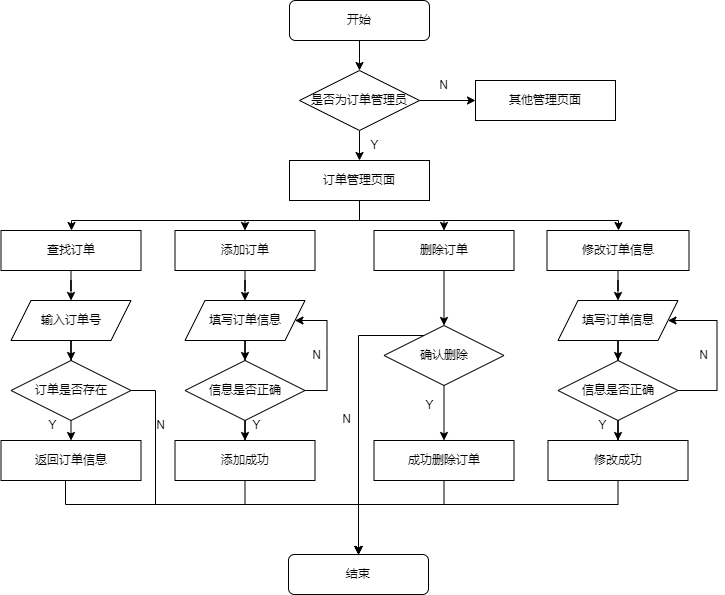

The diagram above was exported from draw.io. Its source (the exported page's mxGraphModel, read from the mxfile embedded in the PNG):
<mxGraphModel dx="1221" dy="717" grid="1" gridSize="10" guides="1" tooltips="1" connect="1" arrows="1" fold="1" page="1" pageScale="1" pageWidth="827" pageHeight="1169" math="0" shadow="0">
  <root>
    <mxCell id="0" />
    <mxCell id="1" parent="0" />
    <mxCell id="YKZdfFz82xglktuSUddi-1" style="edgeStyle=orthogonalEdgeStyle;rounded=0;orthogonalLoop=1;jettySize=auto;html=1;fontSize=12;" edge="1" parent="1" source="YKZdfFz82xglktuSUddi-2" target="YKZdfFz82xglktuSUddi-5">
      <mxGeometry relative="1" as="geometry" />
    </mxCell>
    <mxCell id="YKZdfFz82xglktuSUddi-2" value="&lt;font style=&quot;font-size: 12px;&quot;&gt;开始&lt;/font&gt;" style="rounded=1;whiteSpace=wrap;html=1;fontSize=12;" vertex="1" parent="1">
      <mxGeometry x="344" y="10" width="140" height="40" as="geometry" />
    </mxCell>
    <mxCell id="YKZdfFz82xglktuSUddi-3" style="edgeStyle=orthogonalEdgeStyle;rounded=0;orthogonalLoop=1;jettySize=auto;html=1;entryX=0;entryY=0.5;entryDx=0;entryDy=0;fontSize=12;" edge="1" parent="1" source="YKZdfFz82xglktuSUddi-5" target="YKZdfFz82xglktuSUddi-6">
      <mxGeometry relative="1" as="geometry" />
    </mxCell>
    <mxCell id="YKZdfFz82xglktuSUddi-4" style="edgeStyle=orthogonalEdgeStyle;rounded=0;orthogonalLoop=1;jettySize=auto;html=1;fontSize=12;" edge="1" parent="1" source="YKZdfFz82xglktuSUddi-5" target="YKZdfFz82xglktuSUddi-14">
      <mxGeometry relative="1" as="geometry" />
    </mxCell>
    <mxCell id="YKZdfFz82xglktuSUddi-5" value="&lt;font style=&quot;font-size: 12px;&quot;&gt;是否为订单管理员&lt;/font&gt;" style="rhombus;whiteSpace=wrap;html=1;aspect=fixed;fontSize=12;" vertex="1" parent="1">
      <mxGeometry x="354" y="80" width="120" height="60" as="geometry" />
    </mxCell>
    <mxCell id="YKZdfFz82xglktuSUddi-6" value="&lt;font style=&quot;font-size: 12px;&quot;&gt;其他管理页面&lt;/font&gt;" style="rounded=1;whiteSpace=wrap;html=1;fontSize=12;arcSize=0;" vertex="1" parent="1">
      <mxGeometry x="530" y="90" width="140" height="40" as="geometry" />
    </mxCell>
    <mxCell id="YKZdfFz82xglktuSUddi-7" value="N" style="text;html=1;align=center;verticalAlign=middle;resizable=0;points=[];autosize=1;strokeColor=none;fillColor=none;fontSize=12;" vertex="1" parent="1">
      <mxGeometry x="483" y="80" width="30" height="30" as="geometry" />
    </mxCell>
    <mxCell id="YKZdfFz82xglktuSUddi-8" value="Y" style="text;html=1;align=center;verticalAlign=middle;resizable=0;points=[];autosize=1;strokeColor=none;fillColor=none;fontSize=12;" vertex="1" parent="1">
      <mxGeometry x="414" y="140" width="30" height="30" as="geometry" />
    </mxCell>
    <mxCell id="YKZdfFz82xglktuSUddi-69" style="edgeStyle=orthogonalEdgeStyle;rounded=0;orthogonalLoop=1;jettySize=auto;html=1;" edge="1" parent="1" source="YKZdfFz82xglktuSUddi-14" target="YKZdfFz82xglktuSUddi-22">
      <mxGeometry relative="1" as="geometry">
        <Array as="points">
          <mxPoint x="414" y="230" />
          <mxPoint x="126" y="230" />
        </Array>
      </mxGeometry>
    </mxCell>
    <mxCell id="YKZdfFz82xglktuSUddi-70" style="edgeStyle=orthogonalEdgeStyle;rounded=0;orthogonalLoop=1;jettySize=auto;html=1;entryX=0.5;entryY=0;entryDx=0;entryDy=0;" edge="1" parent="1" source="YKZdfFz82xglktuSUddi-14" target="YKZdfFz82xglktuSUddi-16">
      <mxGeometry relative="1" as="geometry">
        <Array as="points">
          <mxPoint x="414" y="230" />
          <mxPoint x="300" y="230" />
        </Array>
      </mxGeometry>
    </mxCell>
    <mxCell id="YKZdfFz82xglktuSUddi-71" style="edgeStyle=orthogonalEdgeStyle;rounded=0;orthogonalLoop=1;jettySize=auto;html=1;" edge="1" parent="1" source="YKZdfFz82xglktuSUddi-14" target="YKZdfFz82xglktuSUddi-18">
      <mxGeometry relative="1" as="geometry" />
    </mxCell>
    <mxCell id="YKZdfFz82xglktuSUddi-72" style="edgeStyle=orthogonalEdgeStyle;rounded=0;orthogonalLoop=1;jettySize=auto;html=1;" edge="1" parent="1" source="YKZdfFz82xglktuSUddi-14" target="YKZdfFz82xglktuSUddi-20">
      <mxGeometry relative="1" as="geometry">
        <Array as="points">
          <mxPoint x="414" y="230" />
          <mxPoint x="673" y="230" />
        </Array>
      </mxGeometry>
    </mxCell>
    <mxCell id="YKZdfFz82xglktuSUddi-14" value="&lt;font style=&quot;font-size: 12px;&quot;&gt;订单管理页面&lt;/font&gt;" style="rounded=1;whiteSpace=wrap;html=1;fontSize=12;arcSize=0;" vertex="1" parent="1">
      <mxGeometry x="344" y="170" width="140" height="40" as="geometry" />
    </mxCell>
    <mxCell id="YKZdfFz82xglktuSUddi-15" style="edgeStyle=orthogonalEdgeStyle;rounded=0;orthogonalLoop=1;jettySize=auto;html=1;entryX=0.5;entryY=0;entryDx=0;entryDy=0;fontSize=12;" edge="1" parent="1" source="YKZdfFz82xglktuSUddi-16" target="YKZdfFz82xglktuSUddi-30">
      <mxGeometry relative="1" as="geometry" />
    </mxCell>
    <mxCell id="YKZdfFz82xglktuSUddi-16" value="&lt;font style=&quot;font-size: 12px;&quot;&gt;&lt;font style=&quot;font-size: 12px;&quot;&gt;添加&lt;/font&gt;&lt;/font&gt;订单" style="rounded=1;whiteSpace=wrap;html=1;fontSize=12;arcSize=0;" vertex="1" parent="1">
      <mxGeometry x="229.5" y="240" width="140" height="40" as="geometry" />
    </mxCell>
    <mxCell id="YKZdfFz82xglktuSUddi-17" style="edgeStyle=orthogonalEdgeStyle;rounded=0;orthogonalLoop=1;jettySize=auto;html=1;fontSize=12;" edge="1" parent="1" source="YKZdfFz82xglktuSUddi-18" target="YKZdfFz82xglktuSUddi-46">
      <mxGeometry relative="1" as="geometry" />
    </mxCell>
    <mxCell id="YKZdfFz82xglktuSUddi-18" value="&lt;font style=&quot;font-size: 12px;&quot;&gt;&lt;font style=&quot;font-size: 12px;&quot;&gt;&lt;font style=&quot;font-size: 12px;&quot;&gt;删除&lt;/font&gt;&lt;/font&gt;&lt;/font&gt;订单" style="rounded=1;whiteSpace=wrap;html=1;fontSize=12;arcSize=0;" vertex="1" parent="1">
      <mxGeometry x="428.5" y="240" width="140" height="40" as="geometry" />
    </mxCell>
    <mxCell id="YKZdfFz82xglktuSUddi-19" style="edgeStyle=orthogonalEdgeStyle;rounded=0;orthogonalLoop=1;jettySize=auto;html=1;fontSize=12;" edge="1" parent="1" source="YKZdfFz82xglktuSUddi-20" target="YKZdfFz82xglktuSUddi-50">
      <mxGeometry relative="1" as="geometry" />
    </mxCell>
    <mxCell id="YKZdfFz82xglktuSUddi-20" value="&lt;font style=&quot;font-size: 12px;&quot;&gt;修改订单信息&lt;/font&gt;" style="rounded=1;whiteSpace=wrap;html=1;fontSize=12;arcSize=0;" vertex="1" parent="1">
      <mxGeometry x="601.5" y="240" width="142" height="40" as="geometry" />
    </mxCell>
    <mxCell id="YKZdfFz82xglktuSUddi-21" style="edgeStyle=orthogonalEdgeStyle;rounded=0;orthogonalLoop=1;jettySize=auto;html=1;fontSize=12;" edge="1" parent="1" source="YKZdfFz82xglktuSUddi-22" target="YKZdfFz82xglktuSUddi-24">
      <mxGeometry relative="1" as="geometry" />
    </mxCell>
    <mxCell id="YKZdfFz82xglktuSUddi-22" value="&lt;font style=&quot;font-size: 12px;&quot;&gt;&lt;font style=&quot;font-size: 12px;&quot;&gt;查找&lt;/font&gt;&lt;/font&gt;订单" style="rounded=1;whiteSpace=wrap;html=1;fontSize=12;arcSize=0;" vertex="1" parent="1">
      <mxGeometry x="55.5" y="240" width="140" height="40" as="geometry" />
    </mxCell>
    <mxCell id="YKZdfFz82xglktuSUddi-23" style="edgeStyle=orthogonalEdgeStyle;rounded=0;orthogonalLoop=1;jettySize=auto;html=1;entryX=0.5;entryY=0;entryDx=0;entryDy=0;entryPerimeter=0;fontSize=12;" edge="1" parent="1" source="YKZdfFz82xglktuSUddi-24">
      <mxGeometry relative="1" as="geometry">
        <mxPoint x="125.5" y="370" as="targetPoint" />
      </mxGeometry>
    </mxCell>
    <mxCell id="YKZdfFz82xglktuSUddi-24" value="输入订单号" style="shape=parallelogram;perimeter=parallelogramPerimeter;whiteSpace=wrap;html=1;fixedSize=1;fontSize=12;" vertex="1" parent="1">
      <mxGeometry x="65.5" y="310" width="120" height="40" as="geometry" />
    </mxCell>
    <mxCell id="YKZdfFz82xglktuSUddi-25" style="edgeStyle=orthogonalEdgeStyle;rounded=0;orthogonalLoop=1;jettySize=auto;html=1;entryX=0.5;entryY=0;entryDx=0;entryDy=0;fontSize=12;" edge="1" parent="1" source="YKZdfFz82xglktuSUddi-26" target="YKZdfFz82xglktuSUddi-28">
      <mxGeometry relative="1" as="geometry">
        <Array as="points">
          <mxPoint x="120" y="514" />
          <mxPoint x="413" y="514" />
        </Array>
      </mxGeometry>
    </mxCell>
    <mxCell id="YKZdfFz82xglktuSUddi-26" value="&lt;font style=&quot;font-size: 12px;&quot;&gt;返回&lt;/font&gt;订单信息" style="rounded=1;whiteSpace=wrap;html=1;fontSize=12;arcSize=0;" vertex="1" parent="1">
      <mxGeometry x="55.5" y="450" width="140" height="40" as="geometry" />
    </mxCell>
    <mxCell id="YKZdfFz82xglktuSUddi-27" style="edgeStyle=orthogonalEdgeStyle;rounded=0;orthogonalLoop=1;jettySize=auto;html=1;entryX=0.5;entryY=0;entryDx=0;entryDy=0;fontSize=12;" edge="1" parent="1" target="YKZdfFz82xglktuSUddi-26">
      <mxGeometry relative="1" as="geometry">
        <mxPoint x="125.5" y="430" as="sourcePoint" />
      </mxGeometry>
    </mxCell>
    <mxCell id="YKZdfFz82xglktuSUddi-28" value="&lt;font style=&quot;font-size: 12px;&quot;&gt;结束&lt;/font&gt;" style="rounded=1;whiteSpace=wrap;html=1;fontSize=12;" vertex="1" parent="1">
      <mxGeometry x="343" y="564" width="140" height="40" as="geometry" />
    </mxCell>
    <mxCell id="YKZdfFz82xglktuSUddi-29" style="edgeStyle=orthogonalEdgeStyle;rounded=0;orthogonalLoop=1;jettySize=auto;html=1;fontSize=12;" edge="1" parent="1" source="YKZdfFz82xglktuSUddi-30" target="YKZdfFz82xglktuSUddi-37">
      <mxGeometry relative="1" as="geometry" />
    </mxCell>
    <mxCell id="YKZdfFz82xglktuSUddi-30" value="填写订单信息" style="shape=parallelogram;perimeter=parallelogramPerimeter;whiteSpace=wrap;html=1;fixedSize=1;fontSize=12;" vertex="1" parent="1">
      <mxGeometry x="239.5" y="310" width="120" height="40" as="geometry" />
    </mxCell>
    <mxCell id="YKZdfFz82xglktuSUddi-31" style="edgeStyle=orthogonalEdgeStyle;rounded=0;orthogonalLoop=1;jettySize=auto;html=1;entryX=0.5;entryY=0;entryDx=0;entryDy=0;fontSize=12;" edge="1" parent="1" source="YKZdfFz82xglktuSUddi-32" target="YKZdfFz82xglktuSUddi-28">
      <mxGeometry relative="1" as="geometry">
        <Array as="points">
          <mxPoint x="210" y="400" />
          <mxPoint x="210" y="514" />
          <mxPoint x="413" y="514" />
        </Array>
      </mxGeometry>
    </mxCell>
    <mxCell id="YKZdfFz82xglktuSUddi-32" value="&lt;font style=&quot;font-size: 12px;&quot;&gt;订单是否存在&lt;/font&gt;" style="rhombus;whiteSpace=wrap;html=1;aspect=fixed;fontSize=12;" vertex="1" parent="1">
      <mxGeometry x="65.5" y="370" width="120" height="60" as="geometry" />
    </mxCell>
    <mxCell id="YKZdfFz82xglktuSUddi-33" value="Y" style="text;html=1;align=center;verticalAlign=middle;resizable=0;points=[];autosize=1;strokeColor=none;fillColor=none;fontSize=12;" vertex="1" parent="1">
      <mxGeometry x="91.5" y="420" width="30" height="30" as="geometry" />
    </mxCell>
    <mxCell id="YKZdfFz82xglktuSUddi-34" value="N" style="text;html=1;align=center;verticalAlign=middle;resizable=0;points=[];autosize=1;strokeColor=none;fillColor=none;fontSize=12;" vertex="1" parent="1">
      <mxGeometry x="199.5" y="420" width="30" height="30" as="geometry" />
    </mxCell>
    <mxCell id="YKZdfFz82xglktuSUddi-35" style="edgeStyle=orthogonalEdgeStyle;rounded=0;orthogonalLoop=1;jettySize=auto;html=1;fontSize=12;" edge="1" parent="1" source="YKZdfFz82xglktuSUddi-37" target="YKZdfFz82xglktuSUddi-39">
      <mxGeometry relative="1" as="geometry" />
    </mxCell>
    <mxCell id="YKZdfFz82xglktuSUddi-36" style="edgeStyle=orthogonalEdgeStyle;rounded=0;orthogonalLoop=1;jettySize=auto;html=1;entryX=1;entryY=0.5;entryDx=0;entryDy=0;fontSize=12;" edge="1" parent="1" source="YKZdfFz82xglktuSUddi-37" target="YKZdfFz82xglktuSUddi-30">
      <mxGeometry relative="1" as="geometry">
        <Array as="points">
          <mxPoint x="381.5" y="400" />
          <mxPoint x="381.5" y="330" />
        </Array>
      </mxGeometry>
    </mxCell>
    <mxCell id="YKZdfFz82xglktuSUddi-37" value="&lt;font style=&quot;font-size: 12px;&quot;&gt;信息是否正确&lt;/font&gt;" style="rhombus;whiteSpace=wrap;html=1;aspect=fixed;fontSize=12;" vertex="1" parent="1">
      <mxGeometry x="239.5" y="370" width="120" height="60" as="geometry" />
    </mxCell>
    <mxCell id="YKZdfFz82xglktuSUddi-38" style="edgeStyle=orthogonalEdgeStyle;rounded=0;orthogonalLoop=1;jettySize=auto;html=1;entryX=0.5;entryY=0;entryDx=0;entryDy=0;fontSize=12;" edge="1" parent="1" source="YKZdfFz82xglktuSUddi-39" target="YKZdfFz82xglktuSUddi-28">
      <mxGeometry relative="1" as="geometry">
        <Array as="points">
          <mxPoint x="300" y="514" />
          <mxPoint x="413" y="514" />
        </Array>
      </mxGeometry>
    </mxCell>
    <mxCell id="YKZdfFz82xglktuSUddi-39" value="&lt;span style=&quot;font-size: 12px;&quot;&gt;添加成功&lt;/span&gt;" style="rounded=1;whiteSpace=wrap;html=1;fontSize=12;arcSize=0;" vertex="1" parent="1">
      <mxGeometry x="229.5" y="450" width="140" height="40" as="geometry" />
    </mxCell>
    <mxCell id="YKZdfFz82xglktuSUddi-40" value="N" style="text;html=1;align=center;verticalAlign=middle;resizable=0;points=[];autosize=1;strokeColor=none;fillColor=none;fontSize=12;" vertex="1" parent="1">
      <mxGeometry x="355.5" y="350" width="30" height="30" as="geometry" />
    </mxCell>
    <mxCell id="YKZdfFz82xglktuSUddi-41" value="Y" style="text;html=1;align=center;verticalAlign=middle;resizable=0;points=[];autosize=1;strokeColor=none;fillColor=none;fontSize=12;" vertex="1" parent="1">
      <mxGeometry x="295.5" y="420" width="30" height="30" as="geometry" />
    </mxCell>
    <mxCell id="YKZdfFz82xglktuSUddi-42" style="edgeStyle=orthogonalEdgeStyle;rounded=0;orthogonalLoop=1;jettySize=auto;html=1;entryX=0.5;entryY=0;entryDx=0;entryDy=0;fontSize=12;" edge="1" parent="1" source="YKZdfFz82xglktuSUddi-43" target="YKZdfFz82xglktuSUddi-28">
      <mxGeometry relative="1" as="geometry">
        <Array as="points">
          <mxPoint x="499" y="514" />
          <mxPoint x="413" y="514" />
        </Array>
      </mxGeometry>
    </mxCell>
    <mxCell id="YKZdfFz82xglktuSUddi-43" value="&lt;font style=&quot;font-size: 12px;&quot;&gt;&lt;font style=&quot;font-size: 12px;&quot;&gt;&lt;font style=&quot;font-size: 12px;&quot;&gt;成功删除&lt;/font&gt;&lt;/font&gt;&lt;/font&gt;订单" style="rounded=1;whiteSpace=wrap;html=1;fontSize=12;arcSize=0;" vertex="1" parent="1">
      <mxGeometry x="428.5" y="450" width="140" height="40" as="geometry" />
    </mxCell>
    <mxCell id="YKZdfFz82xglktuSUddi-44" style="edgeStyle=orthogonalEdgeStyle;rounded=0;orthogonalLoop=1;jettySize=auto;html=1;entryX=0.5;entryY=0;entryDx=0;entryDy=0;fontSize=12;" edge="1" parent="1" source="YKZdfFz82xglktuSUddi-46" target="YKZdfFz82xglktuSUddi-43">
      <mxGeometry relative="1" as="geometry" />
    </mxCell>
    <mxCell id="YKZdfFz82xglktuSUddi-45" style="edgeStyle=orthogonalEdgeStyle;rounded=0;orthogonalLoop=1;jettySize=auto;html=1;entryX=0.5;entryY=0;entryDx=0;entryDy=0;fontSize=12;" edge="1" parent="1" source="YKZdfFz82xglktuSUddi-46" target="YKZdfFz82xglktuSUddi-28">
      <mxGeometry relative="1" as="geometry">
        <Array as="points">
          <mxPoint x="413" y="345" />
        </Array>
      </mxGeometry>
    </mxCell>
    <mxCell id="YKZdfFz82xglktuSUddi-46" value="&lt;font style=&quot;font-size: 12px;&quot;&gt;确认删除&lt;/font&gt;" style="rhombus;whiteSpace=wrap;html=1;aspect=fixed;fontSize=12;" vertex="1" parent="1">
      <mxGeometry x="438.5" y="335" width="120" height="60" as="geometry" />
    </mxCell>
    <mxCell id="YKZdfFz82xglktuSUddi-47" value="Y" style="text;html=1;align=center;verticalAlign=middle;resizable=0;points=[];autosize=1;strokeColor=none;fillColor=none;fontSize=12;" vertex="1" parent="1">
      <mxGeometry x="468.5" y="400" width="30" height="30" as="geometry" />
    </mxCell>
    <mxCell id="YKZdfFz82xglktuSUddi-48" value="N" style="text;html=1;align=center;verticalAlign=middle;resizable=0;points=[];autosize=1;strokeColor=none;fillColor=none;fontSize=12;" vertex="1" parent="1">
      <mxGeometry x="385.5" y="414" width="30" height="30" as="geometry" />
    </mxCell>
    <mxCell id="YKZdfFz82xglktuSUddi-49" style="edgeStyle=orthogonalEdgeStyle;rounded=0;orthogonalLoop=1;jettySize=auto;html=1;fontSize=12;" edge="1" parent="1" source="YKZdfFz82xglktuSUddi-50" target="YKZdfFz82xglktuSUddi-53">
      <mxGeometry relative="1" as="geometry" />
    </mxCell>
    <mxCell id="YKZdfFz82xglktuSUddi-50" value="填写订单信息" style="shape=parallelogram;perimeter=parallelogramPerimeter;whiteSpace=wrap;html=1;fixedSize=1;fontSize=12;" vertex="1" parent="1">
      <mxGeometry x="612.5" y="310" width="120" height="40" as="geometry" />
    </mxCell>
    <mxCell id="YKZdfFz82xglktuSUddi-51" style="edgeStyle=orthogonalEdgeStyle;rounded=0;orthogonalLoop=1;jettySize=auto;html=1;fontSize=12;" edge="1" parent="1" source="YKZdfFz82xglktuSUddi-53" target="YKZdfFz82xglktuSUddi-55">
      <mxGeometry relative="1" as="geometry" />
    </mxCell>
    <mxCell id="YKZdfFz82xglktuSUddi-52" style="edgeStyle=orthogonalEdgeStyle;rounded=0;orthogonalLoop=1;jettySize=auto;html=1;entryX=1;entryY=0.5;entryDx=0;entryDy=0;fontSize=12;" edge="1" parent="1" source="YKZdfFz82xglktuSUddi-53" target="YKZdfFz82xglktuSUddi-50">
      <mxGeometry relative="1" as="geometry">
        <Array as="points">
          <mxPoint x="771.5" y="400" />
          <mxPoint x="771.5" y="330" />
        </Array>
      </mxGeometry>
    </mxCell>
    <mxCell id="YKZdfFz82xglktuSUddi-53" value="&lt;font style=&quot;font-size: 12px;&quot;&gt;信息是否正确&lt;/font&gt;" style="rhombus;whiteSpace=wrap;html=1;aspect=fixed;fontSize=12;" vertex="1" parent="1">
      <mxGeometry x="612.5" y="370" width="120" height="60" as="geometry" />
    </mxCell>
    <mxCell id="YKZdfFz82xglktuSUddi-54" style="edgeStyle=orthogonalEdgeStyle;rounded=0;orthogonalLoop=1;jettySize=auto;html=1;entryX=0.5;entryY=0;entryDx=0;entryDy=0;fontSize=12;" edge="1" parent="1" source="YKZdfFz82xglktuSUddi-55" target="YKZdfFz82xglktuSUddi-28">
      <mxGeometry relative="1" as="geometry">
        <Array as="points">
          <mxPoint x="673" y="514" />
          <mxPoint x="413" y="514" />
        </Array>
      </mxGeometry>
    </mxCell>
    <mxCell id="YKZdfFz82xglktuSUddi-55" value="&lt;span style=&quot;font-size: 12px;&quot;&gt;修改成功&lt;/span&gt;" style="rounded=1;whiteSpace=wrap;html=1;fontSize=12;arcSize=0;" vertex="1" parent="1">
      <mxGeometry x="602.5" y="450" width="140" height="40" as="geometry" />
    </mxCell>
    <mxCell id="YKZdfFz82xglktuSUddi-56" value="Y" style="text;html=1;align=center;verticalAlign=middle;resizable=0;points=[];autosize=1;strokeColor=none;fillColor=none;fontSize=12;" vertex="1" parent="1">
      <mxGeometry x="641.5" y="420" width="30" height="30" as="geometry" />
    </mxCell>
    <mxCell id="YKZdfFz82xglktuSUddi-57" value="N" style="text;html=1;align=center;verticalAlign=middle;resizable=0;points=[];autosize=1;strokeColor=none;fillColor=none;fontSize=12;" vertex="1" parent="1">
      <mxGeometry x="742.5" y="350" width="30" height="30" as="geometry" />
    </mxCell>
  </root>
</mxGraphModel>